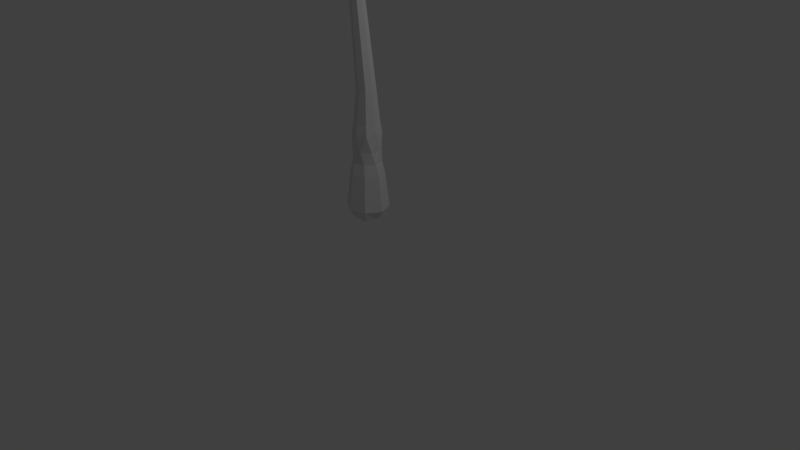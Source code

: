 # Source: New_Tree.blend  (saved by Blender 2.79.0; exported with 4.5.12 LTS)
import bpy
from mathutils import Matrix  # noqa: F401  (used for matrix-valued properties, if any)

bpy.ops.wm.read_factory_settings(use_empty=True)
scene = bpy.context.scene
scene.name = 'Scene'

# ---- collections
col_collection_1 = bpy.data.collections.new('Collection 1'); scene.collection.children.link(col_collection_1)

# ---- materials (node trees are filled in below, after node groups)
mat_bulb_two = bpy.data.materials.new('Bulb_Two')
mat_bulb_two.alpha_threshold = 0.0
mat_bulb_two.use_transparent_shadow = False
mat_bulb_two.roughness = 0.5
mat_bulb_one = bpy.data.materials.new('Bulb_One')
mat_bulb_one.alpha_threshold = 0.0
mat_bulb_one.use_transparent_shadow = False
mat_bulb_one.roughness = 0.5
mat_bulb_three = bpy.data.materials.new('Bulb_Three')
mat_bulb_three.alpha_threshold = 0.0
mat_bulb_three.use_transparent_shadow = False
mat_bulb_three.roughness = 0.5
mat_trunk_one_001 = bpy.data.materials.new('Trunk_One.001')
mat_trunk_one_001.alpha_threshold = 0.0
mat_trunk_one_001.use_transparent_shadow = False
mat_trunk_one_001.roughness = 0.5

# ---- material node trees

# ---- world
world_world = bpy.data.worlds.new('World'); scene.world = world_world
world_world.color = (0.05088, 0.05088, 0.05088)
world_world.use_sun_shadow = False
world_world.sun_shadow_jitter_overblur = 0.0
world_world.cycles.sampling_method = 'MANUAL'

# ---- cameras
cam_camera = bpy.data.cameras.new('Camera')
cam_camera.clip_end = 100.0
cam_camera.lens = 35.0
cam_camera.sensor_width = 32.0
cam_camera.sensor_height = 18.0
cam_camera.ortho_scale = 7.314
cam_camera.dof.focus_distance = 0.0
cam_camera.dof.aperture_fstop = 128.0

# ---- lights
light_lamp = bpy.data.lights.new('Lamp', 'POINT')
light_lamp.transmission_factor = 0.0
light_lamp.cutoff_distance = 30.0
light_lamp.energy = 100.0
light_lamp.shadow_buffer_clip_start = 1.001
light_lamp.shadow_soft_size = 0.1
light_lamp.shadow_maximum_resolution = 0.006
light_lamp.use_absolute_resolution = True

# ---- meshes
me_icosphere_002 = bpy.data.meshes.new('Icosphere.002')
me_icosphere_002.from_pydata([(-0.2352, 0.724, -0.7007), (0.003618, -0.8923, 0.5238), (-0.8475, -0.2792, 0.5238), (-0.5274, 0.7197, 0.5238), (0.08847, 0.2723, 0.9943), (-0.08847, -0.2723, -0.9943), (-0.003618, -0.8923, -0.5238), (0.8475, -0.2792, -0.5238), (0.4189, -1.072e-08, -0.9576), (-0.8497, -0.2723, -0.5238), (-0.705, 0.2462, -0.7314), (0.5274, 0.7197, -0.5238), (1.044, 1.276e-08, 0.05359), (0.0, -1.0, 0.0), (0.5878, -0.809, 0.0), (-0.5878, -0.809, 0.0), (-0.5878, 0.809, 0.0), (-1.044, 7.493e-09, -0.05359), (0.5878, 0.809, 0.0), (0.1468, 0.9963, 0.2375), (0.8497, 0.2723, 0.5238), (0.1625, -0.5, 0.8507), (0.705, -0.2462, 0.7314), (-0.4189, 6.919e-09, 0.9576)], [], [(5, 10, 0), (5, 0, 8), (0, 10, 16), (7, 12, 14), (6, 13, 15), (0, 16, 19), (11, 18, 12), (1, 22, 21), (2, 1, 23), (3, 2, 23), (19, 3, 4), (22, 20, 4), (20, 19, 4), (4, 3, 23), (23, 21, 4), (23, 1, 21), (21, 22, 4), (12, 18, 20), (18, 19, 20), (19, 16, 3), (17, 2, 3), (15, 1, 2), (15, 13, 1), (14, 22, 1), (14, 12, 22), (12, 20, 22), (18, 11, 19), (11, 0, 19), (16, 17, 3), (16, 10, 17), (10, 9, 17), (17, 15, 2), (17, 9, 15), (9, 6, 15), (13, 14, 1), (13, 6, 14), (6, 7, 14), (7, 11, 12), (8, 0, 11), (10, 5, 9), (5, 6, 9), (7, 8, 11), (5, 8, 6), (8, 7, 6)])
_uv = me_icosphere_002.uv_layers.new(name='UVMap')
_uv.uv.foreach_set('vector', [0.0, 0.0, 1.0, 0.0, 1.0, 1.0, 0.0, 0.0, 1.0, 0.0, 1.0, 1.0, 0.0, 0.0, 1.0, 0.0, 1.0, 1.0, 0.0, 0.0, 1.0, 0.0, 1.0, 1.0, 0.0, 0.0, 1.0, 0.0, 1.0, 1.0, 0.0, 0.0, 1.0, 0.0, 1.0, 1.0, 0.0, 0.0, 1.0, 0.0, 1.0, 1.0, 0.0, 0.0, 1.0, 0.0, 1.0, 1.0, 0.0, 0.0, 1.0, 0.0, 1.0, 1.0, 0.0, 0.0, 1.0, 0.0, 1.0, 1.0, 0.0, 0.0, 1.0, 0.0, 1.0, 1.0, 0.0, 0.0, 1.0, 0.0, 1.0, 1.0, 0.0, 0.0, 1.0, 0.0, 1.0, 1.0, 0.0, 0.0, 1.0, 0.0, 1.0, 1.0, 0.0, 0.0, 1.0, 0.0, 1.0, 1.0, 0.0, 0.0, 1.0, 0.0, 1.0, 1.0, 0.0, 0.0, 1.0, 0.0, 1.0, 1.0, 0.0, 0.0, 1.0, 0.0, 1.0, 1.0, 0.0, 0.0, 1.0, 0.0, 1.0, 1.0, 0.0, 0.0, 1.0, 0.0, 1.0, 1.0, 0.0, 0.0, 1.0, 0.0, 1.0, 1.0, 0.0, 0.0, 1.0, 0.0, 1.0, 1.0, 0.0, 0.0, 1.0, 0.0, 1.0, 1.0, 0.0, 0.0, 1.0, 0.0, 1.0, 1.0, 0.0, 0.0, 1.0, 0.0, 1.0, 1.0, 0.0, 0.0, 1.0, 0.0, 1.0, 1.0, 0.0, 0.0, 1.0, 0.0, 1.0, 1.0, 0.0, 0.0, 1.0, 0.0, 1.0, 1.0, 0.0, 0.0, 1.0, 0.0, 1.0, 1.0, 0.0, 0.0, 1.0, 0.0, 1.0, 1.0, 0.0, 0.0, 1.0, 0.0, 1.0, 1.0, 0.0, 0.0, 1.0, 0.0, 1.0, 1.0, 0.0, 0.0, 1.0, 0.0, 1.0, 1.0, 0.0, 0.0, 1.0, 0.0, 1.0, 1.0, 0.0, 0.0, 1.0, 0.0, 1.0, 1.0, 0.0, 0.0, 1.0, 0.0, 1.0, 1.0, 0.0, 0.0, 1.0, 0.0, 1.0, 1.0, 0.0, 0.0, 1.0, 0.0, 1.0, 1.0, 0.0, 0.0, 1.0, 0.0, 1.0, 1.0, 0.0, 0.0, 1.0, 0.0, 1.0, 1.0, 0.0, 0.0, 1.0, 0.0, 1.0, 1.0, 0.0, 0.0, 1.0, 0.0, 1.0, 1.0, 0.0, 0.0, 1.0, 0.0, 1.0, 1.0, 0.0, 0.0, 1.0, 0.0, 1.0, 1.0])
me_icosphere_002.materials.append(mat_bulb_two)
me_icosphere_002.use_remesh_preserve_volume = False
me_icosphere_002.use_remesh_preserve_attributes = False
me_icosphere_002.use_mirror_vertex_groups = False
me_icosphere_002.update()
me_icosphere_001 = bpy.data.meshes.new('Icosphere.001')
me_icosphere_001.from_pydata([(-0.2352, 0.724, -0.7007), (-0.8475, -0.2792, 0.5238), (-0.5274, 0.7197, 0.5238), (0.08847, 0.2723, 0.9943), (-0.08847, -0.2723, -0.9943), (-0.003618, -0.8923, -0.5238), (0.8475, -0.2792, -0.5238), (0.4189, -1.072e-08, -0.9576), (-0.8497, -0.2723, -0.5238), (-0.705, 0.2462, -0.7314), (0.5274, 0.7197, -0.5238), (1.044, 1.276e-08, 0.05359), (0.3226, -0.9928, 0.05359), (-0.5878, -0.809, 0.0), (-0.5878, 0.809, 0.0), (-1.044, 7.493e-09, -0.05359), (0.3211, 0.9881, 0.1651), (0.8497, 0.2723, 0.5238), (0.06463, -0.8018, 0.678), (0.705, -0.2462, 0.7314), (-0.4189, 6.919e-09, 0.9576)], [], [(4, 9, 0), (4, 0, 7), (0, 9, 14), (6, 11, 12), (5, 12, 13), (0, 14, 16), (10, 16, 11), (1, 18, 20), (2, 1, 20), (16, 2, 3), (19, 17, 3), (17, 16, 3), (3, 2, 20), (20, 18, 3), (18, 19, 3), (11, 16, 17), (16, 14, 2), (15, 1, 2), (13, 18, 1), (13, 12, 18), (12, 19, 18), (12, 11, 19), (11, 17, 19), (10, 0, 16), (14, 15, 2), (14, 9, 15), (9, 8, 15), (15, 13, 1), (15, 8, 13), (8, 5, 13), (5, 6, 12), (6, 10, 11), (7, 0, 10), (9, 4, 8), (4, 5, 8), (6, 7, 10), (4, 7, 5), (7, 6, 5)])
_uv = me_icosphere_001.uv_layers.new(name='UVMap')
_uv.uv.foreach_set('vector', [0.0, 0.0, 1.0, 0.0, 1.0, 1.0, 0.0, 0.0, 1.0, 0.0, 1.0, 1.0, 0.0, 0.0, 1.0, 0.0, 1.0, 1.0, 0.0, 0.0, 1.0, 0.0, 1.0, 1.0, 0.0, 0.0, 1.0, 0.0, 1.0, 1.0, 0.0, 0.0, 1.0, 0.0, 1.0, 1.0, 0.0, 0.0, 1.0, 0.0, 1.0, 1.0, 0.0, 0.0, 1.0, 0.0, 1.0, 1.0, 0.0, 0.0, 1.0, 0.0, 1.0, 1.0, 0.0, 0.0, 1.0, 0.0, 1.0, 1.0, 0.0, 0.0, 1.0, 0.0, 1.0, 1.0, 0.0, 0.0, 1.0, 0.0, 1.0, 1.0, 0.0, 0.0, 1.0, 0.0, 1.0, 1.0, 0.0, 0.0, 1.0, 0.0, 1.0, 1.0, 0.0, 0.0, 1.0, 0.0, 1.0, 1.0, 0.0, 0.0, 1.0, 0.0, 1.0, 1.0, 0.0, 0.0, 1.0, 0.0, 1.0, 1.0, 0.0, 0.0, 1.0, 0.0, 1.0, 1.0, 0.0, 0.0, 1.0, 0.0, 1.0, 1.0, 0.0, 0.0, 1.0, 0.0, 1.0, 1.0, 0.0, 0.0, 1.0, 0.0, 1.0, 1.0, 0.0, 0.0, 1.0, 0.0, 1.0, 1.0, 0.0, 0.0, 1.0, 0.0, 1.0, 1.0, 0.0, 0.0, 1.0, 0.0, 1.0, 1.0, 0.0, 0.0, 1.0, 0.0, 1.0, 1.0, 0.0, 0.0, 1.0, 0.0, 1.0, 1.0, 0.0, 0.0, 1.0, 0.0, 1.0, 1.0, 0.0, 0.0, 1.0, 0.0, 1.0, 1.0, 0.0, 0.0, 1.0, 0.0, 1.0, 1.0, 0.0, 0.0, 1.0, 0.0, 1.0, 1.0, 0.0, 0.0, 1.0, 0.0, 1.0, 1.0, 0.0, 0.0, 1.0, 0.0, 1.0, 1.0, 0.0, 0.0, 1.0, 0.0, 1.0, 1.0, 0.0, 0.0, 1.0, 0.0, 1.0, 1.0, 0.0, 0.0, 1.0, 0.0, 1.0, 1.0, 0.0, 0.0, 1.0, 0.0, 1.0, 1.0, 0.0, 0.0, 1.0, 0.0, 1.0, 1.0, 0.0, 0.0, 1.0, 0.0, 1.0, 1.0])
me_icosphere_001.materials.append(mat_bulb_one)
me_icosphere_001.use_remesh_preserve_volume = False
me_icosphere_001.use_remesh_preserve_attributes = False
me_icosphere_001.use_mirror_vertex_groups = False
me_icosphere_001.update()
me_icosphere = bpy.data.meshes.new('Icosphere')
me_icosphere.from_pydata([(-0.2352, 0.724, -0.7007), (-0.8475, -0.2792, 0.5238), (-0.5841, 0.797, 0.361), (0.08847, 0.2723, 0.9943), (-0.08847, -0.2723, -0.9943), (-0.003618, -0.8923, -0.5238), (0.8475, -0.2792, -0.5238), (0.4189, -1.072e-08, -0.9576), (-0.8497, -0.2723, -0.5238), (-0.705, 0.2462, -0.7314), (0.5274, 0.7197, -0.5238), (1.044, 1.276e-08, 0.05359), (0.3226, -0.9928, 0.05359), (-0.5878, -0.809, 0.0), (-1.044, 7.493e-09, -0.05359), (0.3211, 0.9881, 0.1651), (0.8497, 0.2723, 0.5238), (0.06463, -0.8018, 0.678), (0.705, -0.2462, 0.7314), (-0.4189, 6.919e-09, 0.9576)], [], [(4, 9, 0), (4, 0, 7), (0, 9, 2), (6, 11, 12), (5, 12, 13), (0, 2, 15), (10, 15, 11), (1, 17, 19), (2, 1, 19), (15, 2, 3), (18, 16, 3), (16, 15, 3), (3, 2, 19), (19, 17, 3), (17, 18, 3), (11, 15, 16), (14, 1, 2), (13, 17, 1), (13, 12, 17), (12, 18, 17), (12, 11, 18), (11, 16, 18), (10, 0, 15), (2, 9, 14), (9, 8, 14), (14, 13, 1), (14, 8, 13), (8, 5, 13), (5, 6, 12), (6, 10, 11), (7, 0, 10), (9, 4, 8), (4, 5, 8), (6, 7, 10), (4, 7, 5), (7, 6, 5)])
_uv = me_icosphere.uv_layers.new(name='UVMap')
_uv.uv.foreach_set('vector', [0.0, 0.0, 1.0, 0.0, 1.0, 1.0, 0.0, 0.0, 1.0, 0.0, 1.0, 1.0, 0.0, 0.0, 1.0, 0.0, 1.0, 1.0, 0.0, 0.0, 1.0, 0.0, 1.0, 1.0, 0.0, 0.0, 1.0, 0.0, 1.0, 1.0, 0.0, 0.0, 1.0, 0.0, 1.0, 1.0, 0.0, 0.0, 1.0, 0.0, 1.0, 1.0, 0.0, 0.0, 1.0, 0.0, 1.0, 1.0, 0.0, 0.0, 1.0, 0.0, 1.0, 1.0, 0.0, 0.0, 1.0, 0.0, 1.0, 1.0, 0.0, 0.0, 1.0, 0.0, 1.0, 1.0, 0.0, 0.0, 1.0, 0.0, 1.0, 1.0, 0.0, 0.0, 1.0, 0.0, 1.0, 1.0, 0.0, 0.0, 1.0, 0.0, 1.0, 1.0, 0.0, 0.0, 1.0, 0.0, 1.0, 1.0, 0.0, 0.0, 1.0, 0.0, 1.0, 1.0, 0.0, 0.0, 1.0, 0.0, 1.0, 1.0, 0.0, 0.0, 1.0, 0.0, 1.0, 1.0, 0.0, 0.0, 1.0, 0.0, 1.0, 1.0, 0.0, 0.0, 1.0, 0.0, 1.0, 1.0, 0.0, 0.0, 1.0, 0.0, 1.0, 1.0, 0.0, 0.0, 1.0, 0.0, 1.0, 1.0, 0.0, 0.0, 1.0, 0.0, 1.0, 1.0, 0.0, 0.0, 1.0, 0.0, 1.0, 1.0, 0.0, 0.0, 1.0, 0.0, 1.0, 1.0, 0.0, 0.0, 1.0, 0.0, 1.0, 1.0, 0.0, 0.0, 1.0, 0.0, 1.0, 1.0, 0.0, 0.0, 1.0, 0.0, 1.0, 1.0, 0.0, 0.0, 1.0, 0.0, 1.0, 1.0, 0.0, 0.0, 1.0, 0.0, 1.0, 1.0, 0.0, 0.0, 1.0, 0.0, 1.0, 1.0, 0.0, 0.0, 1.0, 0.0, 1.0, 1.0, 0.0, 0.0, 1.0, 0.0, 1.0, 1.0, 0.0, 0.0, 1.0, 0.0, 1.0, 1.0, 0.0, 0.0, 1.0, 0.0, 1.0, 1.0, 0.0, 0.0, 1.0, 0.0, 1.0, 1.0])
me_icosphere.materials.append(mat_bulb_three)
me_icosphere.use_remesh_preserve_volume = False
me_icosphere.use_remesh_preserve_attributes = False
me_icosphere.use_mirror_vertex_groups = False
me_icosphere.update()
me_cube = bpy.data.meshes.new('Cube')
me_cube.from_pydata([(-0.04713, 0.07827, 2.934), (-0.1749, -0.05246, 2.917), (-0.0457, 0.006127, 2.934), (-0.0161, 0.01871, -0.9464), (-0.09012, -0.01848, 2.932), (-0.5577, -0.7494, 3.741), (-0.1931, 0.01297, 2.942), (-0.5349, 1.155, 3.499), (-0.0711, 0.04578, 2.955), (-0.1045, 0.1291, 2.938), (0.5886, 0.08895, 3.422), (-0.04087, 0.04085, 2.879), (-0.1657, -0.05711, 3.045e-05), (-0.06103, 0.1653, 0.002402), (-0.1587, 0.05304, 2.965), (-0.1217, -0.008183, 2.794), (0.1614, 0.06076, 3.045e-05), (0.0568, -0.1617, -0.002341), (-0.1353, 0.08949, 2.802), (-0.04955, 0.07866, 2.896), (0.002729, 0.04549, 2.925), (0.5929, 0.08921, 3.403), (0.5736, 0.0665, 3.409), (0.559, 0.08676, 3.426), (0.5778, 0.1093, 3.415), (-0.1793, 0.1874, 2.915), (-0.1411, 0.1786, 2.937), (-0.1675, 0.1507, 2.972), (-0.2066, 0.1637, 2.949), (-0.5347, 1.154, 3.488), (-0.5246, 1.153, 3.496), (-0.5315, 1.146, 3.504), (-0.5417, 1.147, 3.496), (-0.2029, -0.03744, 2.967), (-0.1547, -0.01627, 2.976), (-0.1313, -0.04986, 2.95), (-0.5572, -0.7487, 3.711), (-0.5699, -0.7359, 3.735), (-0.5468, -0.7296, 3.747), (-0.5323, -0.746, 3.726), (-0.1684, 0.03516, 2.794), (-0.1264, 0.07253, 2.743), (-0.08347, 0.03363, 2.776), (-0.1256, 0.0001466, 0.8426), (-0.002043, 0.114, 0.7452), (0.108, 4.116e-05, 0.7792), (-0.1395, -0.08309, 1.852), (-0.2241, 0.001659, 1.849), (-0.1391, 0.08608, 1.853), (-0.05514, 0.001736, 1.861), (0.1568, -0.19, -0.7614), (0.1921, 0.1848, -0.7546), (-0.1827, 0.2199, -0.7477), (-0.218, -0.1549, -0.7546), (0.1306, -0.1618, -0.3098), (0.1622, 0.142, -0.3034), (-0.1415, 0.1737, -0.2981), (-0.1735, -0.1302, -0.3049), (-0.0006019, -0.1702, 0.2438), (-0.1614, -0.001037, 0.2899), (-0.001618, 0.1605, 0.2922), (0.1696, 0.0, 0.2438), (-0.0006286, -0.1533, 0.3374), (0.1514, 3.912e-06, 0.3457), (-0.002009, -0.1145, 0.7402), (-0.119, -1.442e-05, 0.6973), (-0.1088, 0.1538, -0.1447), (0.1749, 0.01519, 0.1534), (0.07635, 0.1687, 0.001809), (0.147, 0.1089, -0.149), (-0.1998, 0.1543, 2.913), (-0.1456, -0.0306, 2.856), (0.01375, -0.1754, 0.1528), (-0.1495, -0.06099, 2.927), (-0.1768, -0.01428, 0.1534), (0.1647, -0.07661, -0.001748), (-0.1025, 0.008547, 2.952), (-0.1538, -0.102, -0.149), (0.102, -0.147, -0.1532), (-0.01571, 0.1763, 0.1539), (-0.08058, -0.165, -0.001748), (-0.169, 0.08026, 0.001809), (0.5746, 0.08219, 3.43), (0.588, 0.07372, 3.414), (-0.5406, -0.749, 3.74), (-0.1771, -0.1162, -0.8984), (-0.1492, 0.1795, -0.893), (0.1464, 0.1517, -0.8984), (0.1186, -0.1439, -0.9038), (-0.01144, 0.06905, 2.926), (-0.03303, 0.01331, 2.906), (-0.06822, 0.01878, 2.951), (0.5855, 0.1033, 3.402), (0.582, 0.07244, 3.396), (0.5624, 0.071, 3.421), (-0.154, 0.1879, 2.919), (-0.1425, 0.1648, 2.965), (-0.1918, 0.1488, 2.969), (-0.5252, 1.148, 3.486), (-0.5229, 1.142, 3.498), (-0.536, 1.137, 3.498), (-0.1951, -0.02763, 2.921), (-0.1311, -0.02153, 2.965), (-0.5453, -0.7561, 3.721), (-0.5686, -0.7373, 3.714), (-0.5311, -0.7334, 3.736), (-0.09278, 0.00454, 2.79), (-0.1571, 0.00142, 2.746), (-0.157, 0.06244, 2.744), (-0.09594, 0.06229, 2.743), (-0.08851, 0.08567, 0.7434), (-0.08842, -0.08538, 0.7472), (-0.0394, -0.2662, -0.7597), (0.2681, -0.01143, -0.7597), (0.01348, 0.296, -0.7494), (-0.2941, 0.04127, -0.7494), (-0.02608, -0.2218, -0.3033), (-0.1274, -0.1348, 0.2061), (-0.1356, 0.1268, 0.2063), (0.126, 0.135, 0.2068), (0.0822, -0.0856, 0.7566), (-0.03716, -0.1885, -0.1522), (0.1884, -0.03028, -0.1522), (0.03032, 0.1953, -0.1458), (-0.1953, 0.03709, -0.1458), (0.1342, -0.1266, 0.2066), (0.5678, 0.1019, 3.425), (-0.5651, -0.7517, 3.726), (-0.5604, -0.7254, 3.741), (-0.0349, -0.1977, -0.865), (0.2, -0.003094, -0.865), (0.005487, 0.2317, -0.8572), (-0.2294, 0.03715, -0.8572), (-0.07194, 0.07759, 2.951), (-0.04049, 0.06688, 2.965), (-0.5383, 1.143, 3.486), (-0.1808, 0.01882, 2.961), (-0.1872, -0.02607, 2.984), (-0.203, -0.06185, 1.851), (-0.2028, 0.06507, 1.847), (-0.07604, 0.06487, 1.858), (-0.1623, -0.001621, 2.802), (-0.1636, 0.07749, 2.806), (-0.09372, 0.07546, 2.799), (-0.0761, -0.06184, 1.856), (0.08146, 0.08532, 0.7646), (0.2225, -0.01463, -0.3051), (0.01513, 0.2339, -0.2971), (-0.2332, 0.02643, -0.2953), (0.1139, -0.1145, 0.3397), (-0.1154, -0.1148, 0.3373), (-0.1155, 0.1148, 0.3369), (0.1139, 0.1145, 0.3398)], [], [(0, 134, 24), (141, 71, 1), (1, 101, 141), (20, 93, 90), (90, 11, 20), (35, 73, 4), (5, 84, 38), (7, 32, 31), (7, 31, 30), (7, 30, 29), (7, 29, 32), (9, 133, 0), (10, 82, 83), (10, 83, 21), (106, 42, 11), (11, 90, 106), (27, 97, 14), (14, 136, 34), (73, 71, 15), (70, 142, 40), (21, 83, 93), (93, 20, 21), (29, 30, 98), (30, 31, 99), (31, 32, 100), (32, 29, 135), (1, 73, 36), (34, 137, 38), (36, 103, 127), (36, 127, 104), (33, 104, 37), (38, 84, 105), (110, 65, 43), (65, 111, 43), (43, 139, 110), (45, 144, 120), (46, 138, 111), (44, 139, 48), (144, 45, 49), (58, 117, 72), (72, 125, 58), (94, 23, 8, 91), (59, 151, 118), (59, 118, 74), (74, 117, 59), (60, 152, 119), (60, 119, 79), (79, 118, 60), (61, 125, 67), (67, 119, 61), (62, 149, 64), (59, 150, 65), (60, 151, 44), (64, 149, 120), (0, 24, 89), (0, 89, 19), (0, 133, 134), (93, 22, 2, 90), (8, 23, 134), (134, 133, 8), (1, 71, 73), (94, 91, 2, 22), (89, 20, 11, 19), (132, 86, 3, 85), (131, 87, 3, 86), (130, 88, 3, 87), (129, 85, 3, 88), (2, 4, 73, 90), (91, 76, 4, 2), (102, 35, 4, 76), (128, 37, 5, 38), (103, 84, 5, 127), (5, 37, 127), (97, 28, 6, 136), (70, 101, 6), (126, 82, 10, 24), (6, 28, 70), (133, 96, 8), (0, 19, 9), (9, 96, 133), (92, 24, 10, 21), (143, 19, 11, 42), (76, 27, 14, 102), (8, 27, 76, 91), (124, 77, 12, 81), (27, 8, 96), (80, 12, 77, 121), (117, 74, 12, 80), (81, 12, 74, 118), (123, 66, 13, 68), (81, 13, 66, 124), (118, 79, 13, 81), (68, 13, 79, 119), (73, 15, 106, 90), (14, 34, 102), (14, 97, 136), (122, 69, 16, 75), (71, 141, 15), (68, 16, 69, 123), (119, 67, 16, 68), (75, 16, 67, 125), (121, 78, 17, 80), (75, 17, 78, 122), (125, 72, 17, 75), (80, 17, 72, 117), (70, 25, 18, 142), (95, 143, 18, 25), (95, 26, 19, 143), (9, 19, 26, 96), (70, 40, 141, 101), (92, 21, 20, 89), (82, 94, 22, 83), (22, 93, 83), (135, 29, 25, 70), (23, 94, 82), (23, 82, 126), (126, 134, 23), (92, 89, 24), (24, 134, 126), (98, 95, 25, 29), (98, 30, 26, 95), (99, 96, 26, 30), (99, 31, 27, 96), (100, 97, 27, 31), (100, 32, 28, 97), (135, 70, 28, 32), (104, 101, 1, 36), (6, 33, 137, 136), (33, 101, 104), (105, 102, 34, 38), (33, 6, 101), (105, 39, 35, 102), (34, 136, 137), (33, 37, 128, 137), (35, 39, 73), (36, 73, 103), (37, 104, 127), (46, 15, 107, 138), (38, 137, 128), (39, 105, 84), (39, 84, 103), (103, 73, 39), (15, 141, 107), (106, 15, 46, 144), (47, 40, 108, 139), (107, 141, 40), (40, 142, 108), (107, 40, 47, 138), (18, 41, 108, 142), (143, 109, 41, 18), (48, 41, 109, 140), (108, 41, 48, 139), (49, 42, 106, 144), (109, 143, 42), (109, 42, 49, 140), (144, 46, 64, 120), (138, 47, 43, 111), (64, 46, 111), (44, 110, 139), (44, 48, 140, 145), (43, 47, 139), (140, 49, 45, 145), (129, 88, 50, 112), (130, 113, 50, 88), (146, 54, 50, 113), (116, 112, 50, 54), (130, 87, 51, 113), (131, 114, 51, 87), (147, 55, 51, 114), (146, 113, 51, 55), (131, 86, 52, 114), (132, 115, 52, 86), (148, 56, 52, 115), (147, 114, 52, 56), (132, 85, 53, 115), (129, 112, 53, 85), (116, 57, 53, 112), (148, 115, 53, 57), (122, 78, 54, 146), (116, 54, 78, 121), (123, 69, 55, 147), (146, 55, 69, 122), (124, 66, 56, 148), (147, 56, 66, 123), (121, 77, 57, 116), (148, 57, 77, 124), (149, 62, 58, 125), (150, 117, 58, 62), (152, 63, 61, 119), (59, 117, 150), (60, 118, 151), (149, 125, 61, 63), (63, 45, 120, 149), (62, 64, 150), (59, 65, 151), (60, 44, 152), (111, 150, 64), (110, 151, 65), (65, 150, 111), (44, 145, 152), (44, 151, 110), (145, 45, 63, 152)])
_uv = me_cube.uv_layers.new(name='UVMap')
_uv.uv.foreach_set('vector', [0.0, 0.0, 1.0, 0.0, 1.0, 1.0, 0.0, 0.0, 1.0, 0.0, 1.0, 1.0, 0.0, 0.0, 1.0, 0.0, 1.0, 1.0, 0.0, 0.0, 1.0, 0.0, 1.0, 1.0, 0.0, 0.0, 1.0, 0.0, 1.0, 1.0, 0.0, 0.0, 1.0, 0.0, 1.0, 1.0, 0.0, 0.0, 1.0, 0.0, 1.0, 1.0, 0.0, 0.0, 1.0, 0.0, 1.0, 1.0, 0.0, 0.0, 1.0, 0.0, 1.0, 1.0, 0.0, 0.0, 1.0, 0.0, 1.0, 1.0, 0.0, 0.0, 1.0, 0.0, 1.0, 1.0, 0.0, 0.0, 1.0, 0.0, 1.0, 1.0, 0.0, 0.0, 1.0, 0.0, 1.0, 1.0, 0.0, 0.0, 1.0, 0.0, 1.0, 1.0, 0.0, 0.0, 1.0, 0.0, 1.0, 1.0, 0.0, 0.0, 1.0, 0.0, 1.0, 1.0, 0.0, 0.0, 1.0, 0.0, 1.0, 1.0, 0.0, 0.0, 1.0, 0.0, 1.0, 1.0, 0.0, 0.0, 1.0, 0.0, 1.0, 1.0, 0.0, 0.0, 1.0, 0.0, 1.0, 1.0, 0.0, 0.0, 1.0, 0.0, 1.0, 1.0, 0.0, 0.0, 1.0, 0.0, 1.0, 1.0, 0.0, 0.0, 1.0, 0.0, 1.0, 1.0, 0.0, 0.0, 1.0, 0.0, 1.0, 1.0, 0.0, 0.0, 1.0, 0.0, 1.0, 1.0, 0.0, 0.0, 1.0, 0.0, 1.0, 1.0, 0.0, 0.0, 1.0, 0.0, 1.0, 1.0, 0.0, 0.0, 1.0, 0.0, 1.0, 1.0, 0.0, 0.0, 1.0, 0.0, 1.0, 1.0, 0.0, 0.0, 1.0, 0.0, 1.0, 1.0, 0.0, 0.0, 1.0, 0.0, 1.0, 1.0, 0.0, 0.0, 1.0, 0.0, 1.0, 1.0, 0.0, 0.0, 1.0, 0.0, 1.0, 1.0, 0.0, 0.0, 1.0, 0.0, 1.0, 1.0, 0.0, 0.0, 1.0, 0.0, 1.0, 1.0, 0.0, 0.0, 1.0, 0.0, 1.0, 1.0, 0.0, 0.0, 1.0, 0.0, 1.0, 1.0, 0.0, 0.0, 1.0, 0.0, 1.0, 1.0, 0.0, 0.0, 1.0, 0.0, 1.0, 1.0, 0.0, 0.0, 1.0, 0.0, 1.0, 1.0, 0.0, 0.0, 1.0, 0.0, 1.0, 1.0, 0.0, 0.0, 1.0, 0.0, 1.0, 1.0, 0.0, 1.0, 0.0, 0.0, 1.0, 0.0, 1.0, 1.0, 0.0, 0.0, 1.0, 0.0, 1.0, 1.0, 0.0, 0.0, 1.0, 0.0, 1.0, 1.0, 0.0, 0.0, 1.0, 0.0, 1.0, 1.0, 0.0, 0.0, 1.0, 0.0, 1.0, 1.0, 0.0, 0.0, 1.0, 0.0, 1.0, 1.0, 0.0, 0.0, 1.0, 0.0, 1.0, 1.0, 0.0, 0.0, 1.0, 0.0, 1.0, 1.0, 0.0, 0.0, 1.0, 0.0, 1.0, 1.0, 0.0, 0.0, 1.0, 0.0, 1.0, 1.0, 0.0, 0.0, 1.0, 0.0, 1.0, 1.0, 0.0, 0.0, 1.0, 0.0, 1.0, 1.0, 0.0, 0.0, 1.0, 0.0, 1.0, 1.0, 0.0, 0.0, 1.0, 0.0, 1.0, 1.0, 0.0, 0.0, 1.0, 0.0, 1.0, 1.0, 0.0, 0.0, 1.0, 0.0, 1.0, 1.0, 0.0, 1.0, 0.0, 0.0, 1.0, 0.0, 1.0, 1.0, 0.0, 0.0, 1.0, 0.0, 1.0, 1.0, 0.0, 0.0, 1.0, 0.0, 1.0, 1.0, 0.0, 0.0, 1.0, 0.0, 1.0, 1.0, 0.0, 1.0, 0.0, 0.0, 1.0, 0.0, 1.0, 1.0, 0.0, 1.0, 0.0, 0.0, 1.0, 0.0, 1.0, 1.0, 0.0, 1.0, 0.0, 0.0, 1.0, 0.0, 1.0, 1.0, 0.0, 1.0, 0.0, 0.0, 1.0, 0.0, 1.0, 1.0, 0.0, 1.0, 0.0, 0.0, 1.0, 0.0, 1.0, 1.0, 0.0, 1.0, 0.0, 0.0, 1.0, 0.0, 1.0, 1.0, 0.0, 1.0, 0.0, 0.0, 1.0, 0.0, 1.0, 1.0, 0.0, 1.0, 0.0, 0.0, 1.0, 0.0, 1.0, 1.0, 0.0, 1.0, 0.0, 0.0, 1.0, 0.0, 1.0, 1.0, 0.0, 1.0, 0.0, 0.0, 1.0, 0.0, 1.0, 1.0, 0.0, 1.0, 0.0, 0.0, 1.0, 0.0, 1.0, 1.0, 0.0, 0.0, 1.0, 0.0, 1.0, 1.0, 0.0, 1.0, 0.0, 0.0, 1.0, 0.0, 1.0, 1.0, 0.0, 0.0, 1.0, 0.0, 1.0, 1.0, 0.0, 1.0, 0.0, 0.0, 1.0, 0.0, 1.0, 1.0, 0.0, 0.0, 1.0, 0.0, 1.0, 1.0, 0.0, 0.0, 1.0, 0.0, 1.0, 1.0, 0.0, 0.0, 1.0, 0.0, 1.0, 1.0, 0.0, 0.0, 1.0, 0.0, 1.0, 1.0, 0.0, 1.0, 0.0, 0.0, 1.0, 0.0, 1.0, 1.0, 0.0, 1.0, 0.0, 0.0, 1.0, 0.0, 1.0, 1.0, 0.0, 1.0, 0.0, 0.0, 1.0, 0.0, 1.0, 1.0, 0.0, 1.0, 0.0, 0.0, 1.0, 0.0, 1.0, 1.0, 0.0, 1.0, 0.0, 0.0, 1.0, 0.0, 1.0, 1.0, 0.0, 0.0, 1.0, 0.0, 1.0, 1.0, 0.0, 1.0, 0.0, 0.0, 1.0, 0.0, 1.0, 1.0, 0.0, 1.0, 0.0, 0.0, 1.0, 0.0, 1.0, 1.0, 0.0, 1.0, 0.0, 0.0, 1.0, 0.0, 1.0, 1.0, 0.0, 1.0, 0.0, 0.0, 1.0, 0.0, 1.0, 1.0, 0.0, 1.0, 0.0, 0.0, 1.0, 0.0, 1.0, 1.0, 0.0, 1.0, 0.0, 0.0, 1.0, 0.0, 1.0, 1.0, 0.0, 1.0, 0.0, 0.0, 1.0, 0.0, 1.0, 1.0, 0.0, 1.0, 0.0, 0.0, 1.0, 0.0, 1.0, 1.0, 0.0, 0.0, 1.0, 0.0, 1.0, 1.0, 0.0, 0.0, 1.0, 0.0, 1.0, 1.0, 0.0, 1.0, 0.0, 0.0, 1.0, 0.0, 1.0, 1.0, 0.0, 0.0, 1.0, 0.0, 1.0, 1.0, 0.0, 1.0, 0.0, 0.0, 1.0, 0.0, 1.0, 1.0, 0.0, 1.0, 0.0, 0.0, 1.0, 0.0, 1.0, 1.0, 0.0, 1.0, 0.0, 0.0, 1.0, 0.0, 1.0, 1.0, 0.0, 1.0, 0.0, 0.0, 1.0, 0.0, 1.0, 1.0, 0.0, 1.0, 0.0, 0.0, 1.0, 0.0, 1.0, 1.0, 0.0, 1.0, 0.0, 0.0, 1.0, 0.0, 1.0, 1.0, 0.0, 1.0, 0.0, 0.0, 1.0, 0.0, 1.0, 1.0, 0.0, 1.0, 0.0, 0.0, 1.0, 0.0, 1.0, 1.0, 0.0, 1.0, 0.0, 0.0, 1.0, 0.0, 1.0, 1.0, 0.0, 1.0, 0.0, 0.0, 1.0, 0.0, 1.0, 1.0, 0.0, 1.0, 0.0, 0.0, 1.0, 0.0, 1.0, 1.0, 0.0, 1.0, 0.0, 0.0, 1.0, 0.0, 1.0, 1.0, 0.0, 1.0, 0.0, 0.0, 1.0, 0.0, 1.0, 1.0, 0.0, 1.0, 0.0, 0.0, 1.0, 0.0, 1.0, 1.0, 0.0, 0.0, 1.0, 0.0, 1.0, 1.0, 0.0, 1.0, 0.0, 0.0, 1.0, 0.0, 1.0, 1.0, 0.0, 0.0, 1.0, 0.0, 1.0, 1.0, 0.0, 0.0, 1.0, 0.0, 1.0, 1.0, 0.0, 0.0, 1.0, 0.0, 1.0, 1.0, 0.0, 0.0, 1.0, 0.0, 1.0, 1.0, 0.0, 0.0, 1.0, 0.0, 1.0, 1.0, 0.0, 1.0, 0.0, 0.0, 1.0, 0.0, 1.0, 1.0, 0.0, 1.0, 0.0, 0.0, 1.0, 0.0, 1.0, 1.0, 0.0, 1.0, 0.0, 0.0, 1.0, 0.0, 1.0, 1.0, 0.0, 1.0, 0.0, 0.0, 1.0, 0.0, 1.0, 1.0, 0.0, 1.0, 0.0, 0.0, 1.0, 0.0, 1.0, 1.0, 0.0, 1.0, 0.0, 0.0, 1.0, 0.0, 1.0, 1.0, 0.0, 1.0, 0.0, 0.0, 1.0, 0.0, 1.0, 1.0, 0.0, 1.0, 0.0, 0.0, 1.0, 0.0, 1.0, 1.0, 0.0, 1.0, 0.0, 0.0, 1.0, 0.0, 1.0, 1.0, 0.0, 0.0, 1.0, 0.0, 1.0, 1.0, 0.0, 1.0, 0.0, 0.0, 1.0, 0.0, 1.0, 1.0, 0.0, 0.0, 1.0, 0.0, 1.0, 1.0, 0.0, 1.0, 0.0, 0.0, 1.0, 0.0, 1.0, 1.0, 0.0, 0.0, 1.0, 0.0, 1.0, 1.0, 0.0, 1.0, 0.0, 0.0, 1.0, 0.0, 1.0, 1.0, 0.0, 0.0, 1.0, 0.0, 1.0, 1.0, 0.0, 0.0, 1.0, 0.0, 1.0, 1.0, 0.0, 0.0, 1.0, 0.0, 1.0, 1.0, 0.0, 1.0, 0.0, 0.0, 1.0, 0.0, 1.0, 1.0, 0.0, 0.0, 1.0, 0.0, 1.0, 1.0, 0.0, 0.0, 1.0, 0.0, 1.0, 1.0, 0.0, 0.0, 1.0, 0.0, 1.0, 1.0, 0.0, 0.0, 1.0, 0.0, 1.0, 1.0, 0.0, 0.0, 1.0, 0.0, 1.0, 1.0, 0.0, 1.0, 0.0, 0.0, 1.0, 0.0, 1.0, 1.0, 0.0, 1.0, 0.0, 0.0, 1.0, 0.0, 1.0, 1.0, 0.0, 0.0, 1.0, 0.0, 1.0, 1.0, 0.0, 0.0, 1.0, 0.0, 1.0, 1.0, 0.0, 1.0, 0.0, 0.0, 1.0, 0.0, 1.0, 1.0, 0.0, 1.0, 0.0, 0.0, 1.0, 0.0, 1.0, 1.0, 0.0, 1.0, 0.0, 0.0, 1.0, 0.0, 1.0, 1.0, 0.0, 1.0, 0.0, 0.0, 1.0, 0.0, 1.0, 1.0, 0.0, 1.0, 0.0, 0.0, 1.0, 0.0, 1.0, 1.0, 0.0, 1.0, 0.0, 0.0, 1.0, 0.0, 1.0, 1.0, 0.0, 0.0, 1.0, 0.0, 1.0, 1.0, 0.0, 1.0, 0.0, 0.0, 1.0, 0.0, 1.0, 1.0, 0.0, 1.0, 0.0, 0.0, 1.0, 0.0, 1.0, 1.0, 0.0, 1.0, 0.0, 0.0, 1.0, 0.0, 1.0, 1.0, 0.0, 0.0, 1.0, 0.0, 1.0, 1.0, 0.0, 0.0, 1.0, 0.0, 1.0, 1.0, 0.0, 1.0, 0.0, 0.0, 1.0, 0.0, 1.0, 1.0, 0.0, 0.0, 1.0, 0.0, 1.0, 1.0, 0.0, 1.0, 0.0, 0.0, 1.0, 0.0, 1.0, 1.0, 0.0, 1.0, 0.0, 0.0, 1.0, 0.0, 1.0, 1.0, 0.0, 1.0, 0.0, 0.0, 1.0, 0.0, 1.0, 1.0, 0.0, 1.0, 0.0, 0.0, 1.0, 0.0, 1.0, 1.0, 0.0, 1.0, 0.0, 0.0, 1.0, 0.0, 1.0, 1.0, 0.0, 1.0, 0.0, 0.0, 1.0, 0.0, 1.0, 1.0, 0.0, 1.0, 0.0, 0.0, 1.0, 0.0, 1.0, 1.0, 0.0, 1.0, 0.0, 0.0, 1.0, 0.0, 1.0, 1.0, 0.0, 1.0, 0.0, 0.0, 1.0, 0.0, 1.0, 1.0, 0.0, 1.0, 0.0, 0.0, 1.0, 0.0, 1.0, 1.0, 0.0, 1.0, 0.0, 0.0, 1.0, 0.0, 1.0, 1.0, 0.0, 1.0, 0.0, 0.0, 1.0, 0.0, 1.0, 1.0, 0.0, 1.0, 0.0, 0.0, 1.0, 0.0, 1.0, 1.0, 0.0, 1.0, 0.0, 0.0, 1.0, 0.0, 1.0, 1.0, 0.0, 1.0, 0.0, 0.0, 1.0, 0.0, 1.0, 1.0, 0.0, 1.0, 0.0, 0.0, 1.0, 0.0, 1.0, 1.0, 0.0, 1.0, 0.0, 0.0, 1.0, 0.0, 1.0, 1.0, 0.0, 1.0, 0.0, 0.0, 1.0, 0.0, 1.0, 1.0, 0.0, 1.0, 0.0, 0.0, 1.0, 0.0, 1.0, 1.0, 0.0, 1.0, 0.0, 0.0, 1.0, 0.0, 1.0, 1.0, 0.0, 1.0, 0.0, 0.0, 1.0, 0.0, 1.0, 1.0, 0.0, 1.0, 0.0, 0.0, 1.0, 0.0, 1.0, 1.0, 0.0, 1.0, 0.0, 0.0, 1.0, 0.0, 1.0, 1.0, 0.0, 1.0, 0.0, 0.0, 1.0, 0.0, 1.0, 1.0, 0.0, 1.0, 0.0, 0.0, 1.0, 0.0, 1.0, 1.0, 0.0, 1.0, 0.0, 0.0, 1.0, 0.0, 1.0, 1.0, 0.0, 1.0, 0.0, 0.0, 1.0, 0.0, 1.0, 1.0, 0.0, 1.0, 0.0, 0.0, 1.0, 0.0, 1.0, 1.0, 0.0, 0.0, 1.0, 0.0, 1.0, 1.0, 0.0, 0.0, 1.0, 0.0, 1.0, 1.0, 0.0, 1.0, 0.0, 0.0, 1.0, 0.0, 1.0, 1.0, 0.0, 1.0, 0.0, 0.0, 1.0, 0.0, 1.0, 1.0, 0.0, 0.0, 1.0, 0.0, 1.0, 1.0, 0.0, 0.0, 1.0, 0.0, 1.0, 1.0, 0.0, 0.0, 1.0, 0.0, 1.0, 1.0, 0.0, 0.0, 1.0, 0.0, 1.0, 1.0, 0.0, 0.0, 1.0, 0.0, 1.0, 1.0, 0.0, 0.0, 1.0, 0.0, 1.0, 1.0, 0.0, 0.0, 1.0, 0.0, 1.0, 1.0, 0.0, 0.0, 1.0, 0.0, 1.0, 1.0, 0.0, 1.0])
me_cube.materials.append(mat_trunk_one_001)
me_cube.materials.append(None)
me_cube.use_remesh_preserve_volume = False
me_cube.use_remesh_preserve_attributes = False
me_cube.use_mirror_vertex_groups = False
me_cube.update()

# ---- objects
ob_icosphere_002 = bpy.data.objects.new('Icosphere.002', me_icosphere_002)
ob_icosphere_001 = bpy.data.objects.new('Icosphere.001', me_icosphere_001)
ob_icosphere = bpy.data.objects.new('Icosphere', me_icosphere)
ob_cube = bpy.data.objects.new('Cube', me_cube)
ob_lamp = bpy.data.objects.new('Lamp', light_lamp)
ob_camera = bpy.data.objects.new('Camera', cam_camera)

# ---- transforms, parenting, visibility, modifiers, constraints
ob_icosphere_002.location = (0.8684, -0.004731, 4.994)
ob_icosphere_002.rotation_euler = (-0.6961, -0.2369, -0.09908)
ob_icosphere_002.scale = (0.6661, 0.6661, 0.6661)
ob_icosphere_002.lineart.crease_threshold = 0.0
ob_icosphere_001.location = (-0.5905, -0.7535, 5.112)
ob_icosphere_001.scale = (0.9019, 0.9019, 0.9019)
ob_icosphere_001.lineart.crease_threshold = 0.0
ob_icosphere.location = (-0.2064, 1.067, 5.025)
ob_icosphere.rotation_euler = (1.711, 0.2237, -0.4901)
ob_icosphere.scale = (0.8926, 0.8926, 0.8926)
ob_icosphere.lineart.crease_threshold = 0.0
ob_cube.location = (0.0, 0.0, 1.451)
ob_cube.lock_rotations_4d = False
ob_cube.empty_display_type = 'ARROWS'
ob_cube.lineart.crease_threshold = 0.0
ob_lamp.location = (4.076, 1.005, 5.904)
ob_lamp.rotation_euler = (0.6503, 0.05522, 1.866)
ob_lamp.lock_rotations_4d = False
ob_lamp.empty_display_type = 'ARROWS'
ob_lamp.color = (0.0, 0.0, 0.0, 0.0)
ob_lamp.lineart.crease_threshold = 0.0
ob_camera.location = (7.481, -6.508, 5.344)
ob_camera.rotation_euler = (1.109, 0.0, 0.8149)
ob_camera.lock_rotations_4d = False
ob_camera.empty_display_type = 'ARROWS'
ob_camera.color = (0.0, 0.0, 0.0, 0.0)
ob_camera.display_type = 'WIRE'
ob_camera.lineart.crease_threshold = 0.0

# ---- collection membership
col_collection_1.objects.link(ob_icosphere_002)
col_collection_1.objects.link(ob_icosphere_001)
col_collection_1.objects.link(ob_icosphere)
col_collection_1.objects.link(ob_cube)
col_collection_1.objects.link(ob_lamp)
col_collection_1.objects.link(ob_camera)

# ---- scene / render settings (as saved in the file)
scene.camera = ob_camera
scene.frame_start = 1; scene.frame_end = 250; scene.frame_set(229)
scene.render.engine = 'BLENDER_EEVEE_NEXT'
scene.render.resolution_percentage = 50
scene.render.dither_intensity = 0.0
scene.cycles.use_denoising = False
scene.cycles.samples = 128
scene.cycles.sampling_pattern = 'TABULATED_SOBOL'
scene.cycles.use_adaptive_sampling = False
scene.cycles.use_light_tree = False
scene.cycles.blur_glossy = 0.0
scene.cycles.sample_clamp_indirect = 0.0
scene.view_settings.view_transform = 'Standard'
bpy.context.view_layer.update()

